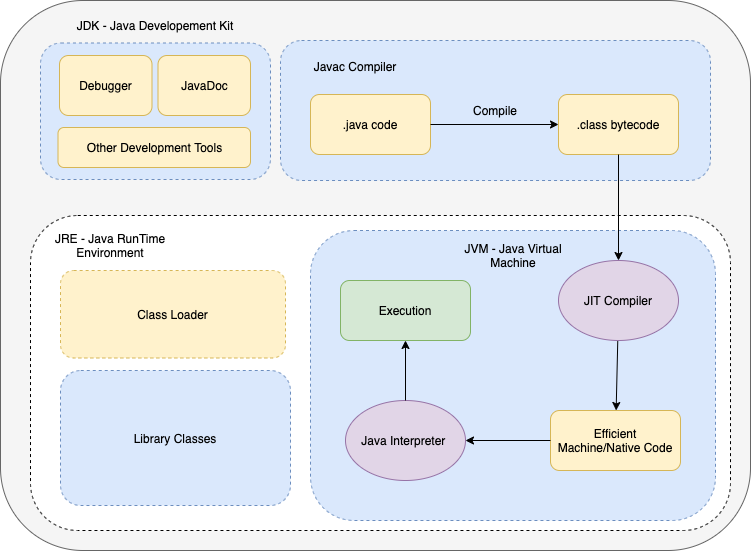

The diagram above was exported from draw.io. Its source (the exported page's mxGraphModel, read from the mxfile embedded in the PNG):
<mxGraphModel dx="1636" dy="349" grid="1" gridSize="10" guides="1" tooltips="1" connect="1" arrows="1" fold="1" page="1" pageScale="1" pageWidth="850" pageHeight="1100" math="0" shadow="0">
  <root>
    <mxCell id="0" />
    <mxCell id="1" parent="0" />
    <mxCell id="SvqcW0XtVO8Xa0jgC3W7-29" value="" style="rounded=1;whiteSpace=wrap;html=1;strokeWidth=1;fillColor=#f5f5f5;strokeColor=#666666;fontColor=#333333;" parent="1" vertex="1">
      <mxGeometry x="-190" y="60" width="750" height="550" as="geometry" />
    </mxCell>
    <mxCell id="SvqcW0XtVO8Xa0jgC3W7-25" value="" style="rounded=1;whiteSpace=wrap;html=1;dashed=1;" parent="1" vertex="1">
      <mxGeometry x="-160" y="275" width="700" height="315" as="geometry" />
    </mxCell>
    <mxCell id="SvqcW0XtVO8Xa0jgC3W7-1" value="Compile" style="rounded=1;whiteSpace=wrap;html=1;dashed=1;fillColor=#dae8fc;strokeColor=#6c8ebf;" parent="1" vertex="1">
      <mxGeometry x="90" y="100" width="430" height="140" as="geometry" />
    </mxCell>
    <mxCell id="SvqcW0XtVO8Xa0jgC3W7-2" value=".java code" style="rounded=1;whiteSpace=wrap;html=1;fillColor=#fff2cc;strokeColor=#d6b656;" parent="1" vertex="1">
      <mxGeometry x="120" y="154" width="120" height="60" as="geometry" />
    </mxCell>
    <mxCell id="SvqcW0XtVO8Xa0jgC3W7-3" value=".class bytecode" style="rounded=1;whiteSpace=wrap;html=1;fillColor=#fff2cc;strokeColor=#d6b656;" parent="1" vertex="1">
      <mxGeometry x="368" y="154" width="120" height="60" as="geometry" />
    </mxCell>
    <mxCell id="SvqcW0XtVO8Xa0jgC3W7-4" value="" style="endArrow=classic;html=1;rounded=0;exitX=1;exitY=0.5;exitDx=0;exitDy=0;" parent="1" source="SvqcW0XtVO8Xa0jgC3W7-2" target="SvqcW0XtVO8Xa0jgC3W7-3" edge="1">
      <mxGeometry width="50" height="50" relative="1" as="geometry">
        <mxPoint x="380" y="250" as="sourcePoint" />
        <mxPoint x="430" y="200" as="targetPoint" />
      </mxGeometry>
    </mxCell>
    <mxCell id="SvqcW0XtVO8Xa0jgC3W7-5" value="Javac Compiler" style="text;html=1;strokeColor=none;fillColor=none;align=center;verticalAlign=middle;whiteSpace=wrap;rounded=0;" parent="1" vertex="1">
      <mxGeometry x="100" y="111" width="130" height="30" as="geometry" />
    </mxCell>
    <mxCell id="SvqcW0XtVO8Xa0jgC3W7-6" value="" style="rounded=1;whiteSpace=wrap;html=1;dashed=1;fillColor=#dae8fc;strokeColor=#6c8ebf;" parent="1" vertex="1">
      <mxGeometry x="120" y="290" width="405" height="290" as="geometry" />
    </mxCell>
    <mxCell id="SvqcW0XtVO8Xa0jgC3W7-7" value="Efficient Machine/Native Code" style="rounded=1;whiteSpace=wrap;html=1;fillColor=#fff2cc;strokeColor=#d6b656;" parent="1" vertex="1">
      <mxGeometry x="360" y="470" width="130" height="60" as="geometry" />
    </mxCell>
    <mxCell id="SvqcW0XtVO8Xa0jgC3W7-9" value="JVM - Java Virtual Machine" style="text;html=1;strokeColor=none;fillColor=none;align=center;verticalAlign=middle;whiteSpace=wrap;rounded=0;" parent="1" vertex="1">
      <mxGeometry x="256.5" y="300" width="132" height="30" as="geometry" />
    </mxCell>
    <mxCell id="SvqcW0XtVO8Xa0jgC3W7-11" value="" style="endArrow=classic;html=1;rounded=0;exitX=0.5;exitY=1;exitDx=0;exitDy=0;entryX=0.5;entryY=0;entryDx=0;entryDy=0;edgeStyle=orthogonalEdgeStyle;" parent="1" source="SvqcW0XtVO8Xa0jgC3W7-3" target="SvqcW0XtVO8Xa0jgC3W7-15" edge="1">
      <mxGeometry width="50" height="50" relative="1" as="geometry">
        <mxPoint x="380" y="260" as="sourcePoint" />
        <mxPoint x="485" y="360" as="targetPoint" />
      </mxGeometry>
    </mxCell>
    <mxCell id="SvqcW0XtVO8Xa0jgC3W7-12" value="" style="endArrow=classic;html=1;rounded=0;" parent="1" source="SvqcW0XtVO8Xa0jgC3W7-15" target="SvqcW0XtVO8Xa0jgC3W7-7" edge="1">
      <mxGeometry width="50" height="50" relative="1" as="geometry">
        <mxPoint x="370" y="360" as="sourcePoint" />
        <mxPoint x="430" y="210" as="targetPoint" />
      </mxGeometry>
    </mxCell>
    <mxCell id="SvqcW0XtVO8Xa0jgC3W7-15" value="JIT Compiler" style="ellipse;whiteSpace=wrap;html=1;fillColor=#e1d5e7;strokeColor=#9673a6;" parent="1" vertex="1">
      <mxGeometry x="368" y="320" width="120" height="80" as="geometry" />
    </mxCell>
    <mxCell id="SvqcW0XtVO8Xa0jgC3W7-17" value="Java Interpreter&amp;nbsp;" style="ellipse;whiteSpace=wrap;html=1;fillColor=#e1d5e7;strokeColor=#9673a6;" parent="1" vertex="1">
      <mxGeometry x="155" y="460" width="120" height="80" as="geometry" />
    </mxCell>
    <mxCell id="SvqcW0XtVO8Xa0jgC3W7-18" value="" style="endArrow=classic;html=1;rounded=0;exitX=0;exitY=0.5;exitDx=0;exitDy=0;entryX=1;entryY=0.5;entryDx=0;entryDy=0;" parent="1" source="SvqcW0XtVO8Xa0jgC3W7-7" target="SvqcW0XtVO8Xa0jgC3W7-17" edge="1">
      <mxGeometry width="50" height="50" relative="1" as="geometry">
        <mxPoint x="220" y="360" as="sourcePoint" />
        <mxPoint x="270" y="310" as="targetPoint" />
      </mxGeometry>
    </mxCell>
    <mxCell id="SvqcW0XtVO8Xa0jgC3W7-19" value="Execution" style="rounded=1;whiteSpace=wrap;html=1;fillColor=#d5e8d4;strokeColor=#82b366;" parent="1" vertex="1">
      <mxGeometry x="150" y="340" width="130" height="60" as="geometry" />
    </mxCell>
    <mxCell id="SvqcW0XtVO8Xa0jgC3W7-21" value="" style="rounded=1;whiteSpace=wrap;html=1;fillColor=#dae8fc;strokeColor=#6c8ebf;dashed=1;" parent="1" vertex="1">
      <mxGeometry x="-150" y="102.5" width="230" height="136.5" as="geometry" />
    </mxCell>
    <mxCell id="SvqcW0XtVO8Xa0jgC3W7-22" value="Library Classes" style="rounded=1;whiteSpace=wrap;html=1;fillColor=#dae8fc;strokeColor=#6c8ebf;dashed=1;" parent="1" vertex="1">
      <mxGeometry x="-130" y="430" width="230" height="135" as="geometry" />
    </mxCell>
    <mxCell id="SvqcW0XtVO8Xa0jgC3W7-23" value="" style="endArrow=classic;html=1;rounded=0;entryX=0.5;entryY=1;entryDx=0;entryDy=0;" parent="1" target="SvqcW0XtVO8Xa0jgC3W7-19" edge="1">
      <mxGeometry width="50" height="50" relative="1" as="geometry">
        <mxPoint x="215" y="460" as="sourcePoint" />
        <mxPoint x="130" y="360" as="targetPoint" />
      </mxGeometry>
    </mxCell>
    <mxCell id="SvqcW0XtVO8Xa0jgC3W7-28" value="JRE - Java RunTime Environment" style="text;html=1;strokeColor=none;fillColor=none;align=center;verticalAlign=middle;whiteSpace=wrap;rounded=0;dashed=1;strokeWidth=1;" parent="1" vertex="1">
      <mxGeometry x="-140" y="290" width="120" height="30" as="geometry" />
    </mxCell>
    <mxCell id="SvqcW0XtVO8Xa0jgC3W7-30" value="JDK - Java Developement Kit" style="text;html=1;strokeColor=none;fillColor=none;align=center;verticalAlign=middle;whiteSpace=wrap;rounded=0;" parent="1" vertex="1">
      <mxGeometry x="-130" y="70" width="190" height="30" as="geometry" />
    </mxCell>
    <mxCell id="rGvzbWw5i0zWQbygckv1-1" value="Class Loader" style="rounded=1;whiteSpace=wrap;html=1;fillColor=#fff2cc;strokeColor=#d6b656;dashed=1;" vertex="1" parent="1">
      <mxGeometry x="-130" y="330" width="225" height="87.5" as="geometry" />
    </mxCell>
    <mxCell id="rGvzbWw5i0zWQbygckv1-2" value="Other Development Tools" style="rounded=1;whiteSpace=wrap;html=1;fillColor=#fff2cc;strokeColor=#d6b656;" vertex="1" parent="1">
      <mxGeometry x="-132.5" y="187" width="192.5" height="40" as="geometry" />
    </mxCell>
    <mxCell id="rGvzbWw5i0zWQbygckv1-3" value="JavaDoc" style="rounded=1;whiteSpace=wrap;html=1;fillColor=#fff2cc;strokeColor=#d6b656;" vertex="1" parent="1">
      <mxGeometry x="-32.5" y="115" width="92.5" height="60" as="geometry" />
    </mxCell>
    <mxCell id="rGvzbWw5i0zWQbygckv1-4" value="Debugger" style="rounded=1;whiteSpace=wrap;html=1;fillColor=#fff2cc;strokeColor=#d6b656;" vertex="1" parent="1">
      <mxGeometry x="-131" y="115" width="92.5" height="60" as="geometry" />
    </mxCell>
  </root>
</mxGraphModel>